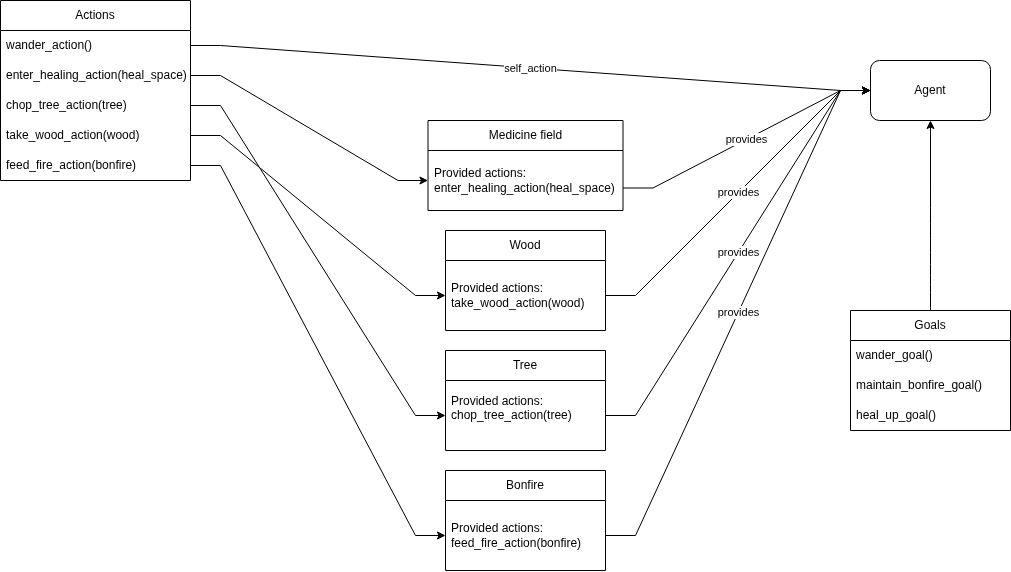

The diagram above was exported from draw.io. Its source (the exported page's mxGraphModel, read from the mxfile embedded in the PNG):
<mxGraphModel dx="1188" dy="698" grid="1" gridSize="10" guides="1" tooltips="1" connect="1" arrows="1" fold="1" page="1" pageScale="1" pageWidth="1169" pageHeight="827" math="0" shadow="0">
  <root>
    <mxCell id="0" />
    <mxCell id="1" parent="0" />
    <mxCell id="qM5V10I5FPHfd1SYbuuR-5" value="Bonfire" style="swimlane;fontStyle=0;childLayout=stackLayout;horizontal=1;startSize=30;horizontalStack=0;resizeParent=1;resizeParentMax=0;resizeLast=0;collapsible=1;marginBottom=0;whiteSpace=wrap;html=1;" parent="1" vertex="1">
      <mxGeometry x="515" y="470" width="160" height="100" as="geometry" />
    </mxCell>
    <mxCell id="qM5V10I5FPHfd1SYbuuR-6" value="&lt;div&gt;Provided actions:&lt;/div&gt;&lt;div&gt;&lt;span style=&quot;background-color: transparent; color: light-dark(rgb(0, 0, 0), rgb(255, 255, 255));&quot;&gt;feed_fire_action(bonfire)&lt;/span&gt;&lt;/div&gt;" style="text;strokeColor=none;fillColor=none;align=left;verticalAlign=middle;spacingLeft=4;spacingRight=4;overflow=hidden;points=[[0,0.5],[1,0.5]];portConstraint=eastwest;rotatable=0;whiteSpace=wrap;html=1;" parent="qM5V10I5FPHfd1SYbuuR-5" vertex="1">
      <mxGeometry y="30" width="160" height="70" as="geometry" />
    </mxCell>
    <mxCell id="qM5V10I5FPHfd1SYbuuR-7" value="Wood" style="swimlane;fontStyle=0;childLayout=stackLayout;horizontal=1;startSize=30;horizontalStack=0;resizeParent=1;resizeParentMax=0;resizeLast=0;collapsible=1;marginBottom=0;whiteSpace=wrap;html=1;" parent="1" vertex="1">
      <mxGeometry x="515" y="230" width="160" height="100" as="geometry" />
    </mxCell>
    <mxCell id="qM5V10I5FPHfd1SYbuuR-8" value="&lt;div&gt;Provided actions:&lt;/div&gt;&lt;div&gt;&lt;span style=&quot;background-color: transparent; color: light-dark(rgb(0, 0, 0), rgb(255, 255, 255));&quot;&gt;take_wood_action(wood)&lt;/span&gt;&lt;/div&gt;" style="text;strokeColor=none;fillColor=none;align=left;verticalAlign=middle;spacingLeft=4;spacingRight=4;overflow=hidden;points=[[0,0.5],[1,0.5]];portConstraint=eastwest;rotatable=0;whiteSpace=wrap;html=1;" parent="qM5V10I5FPHfd1SYbuuR-7" vertex="1">
      <mxGeometry y="30" width="160" height="70" as="geometry" />
    </mxCell>
    <mxCell id="qM5V10I5FPHfd1SYbuuR-9" value="&lt;div&gt;Actions&lt;/div&gt;" style="swimlane;fontStyle=0;childLayout=stackLayout;horizontal=1;startSize=30;horizontalStack=0;resizeParent=1;resizeParentMax=0;resizeLast=0;collapsible=1;marginBottom=0;whiteSpace=wrap;html=1;" parent="1" vertex="1">
      <mxGeometry x="70" width="190" height="180" as="geometry" />
    </mxCell>
    <mxCell id="qM5V10I5FPHfd1SYbuuR-10" value="wander_action()" style="text;strokeColor=none;fillColor=none;align=left;verticalAlign=middle;spacingLeft=4;spacingRight=4;overflow=hidden;points=[[0,0.5],[1,0.5]];portConstraint=eastwest;rotatable=0;whiteSpace=wrap;html=1;" parent="qM5V10I5FPHfd1SYbuuR-9" vertex="1">
      <mxGeometry y="30" width="190" height="30" as="geometry" />
    </mxCell>
    <mxCell id="qM5V10I5FPHfd1SYbuuR-11" value="enter_healing_action(heal_space)" style="text;strokeColor=none;fillColor=none;align=left;verticalAlign=middle;spacingLeft=4;spacingRight=4;overflow=hidden;points=[[0,0.5],[1,0.5]];portConstraint=eastwest;rotatable=0;whiteSpace=wrap;html=1;" parent="qM5V10I5FPHfd1SYbuuR-9" vertex="1">
      <mxGeometry y="60" width="190" height="30" as="geometry" />
    </mxCell>
    <mxCell id="qM5V10I5FPHfd1SYbuuR-14" value="chop_tree_action(tree)" style="text;strokeColor=none;fillColor=none;align=left;verticalAlign=middle;spacingLeft=4;spacingRight=4;overflow=hidden;points=[[0,0.5],[1,0.5]];portConstraint=eastwest;rotatable=0;whiteSpace=wrap;html=1;" parent="qM5V10I5FPHfd1SYbuuR-9" vertex="1">
      <mxGeometry y="90" width="190" height="30" as="geometry" />
    </mxCell>
    <mxCell id="qM5V10I5FPHfd1SYbuuR-15" value="take_wood_action(wood)" style="text;strokeColor=none;fillColor=none;align=left;verticalAlign=middle;spacingLeft=4;spacingRight=4;overflow=hidden;points=[[0,0.5],[1,0.5]];portConstraint=eastwest;rotatable=0;whiteSpace=wrap;html=1;" parent="qM5V10I5FPHfd1SYbuuR-9" vertex="1">
      <mxGeometry y="120" width="190" height="30" as="geometry" />
    </mxCell>
    <mxCell id="h9MBVFtHvJBXGknI0cBp-1" value="feed_fire_action(bonfire)" style="text;strokeColor=none;fillColor=none;align=left;verticalAlign=middle;spacingLeft=4;spacingRight=4;overflow=hidden;points=[[0,0.5],[1,0.5]];portConstraint=eastwest;rotatable=0;whiteSpace=wrap;html=1;" parent="qM5V10I5FPHfd1SYbuuR-9" vertex="1">
      <mxGeometry y="150" width="190" height="30" as="geometry" />
    </mxCell>
    <mxCell id="95ogkxsYQzNS1azHLRnK-4" style="edgeStyle=orthogonalEdgeStyle;rounded=0;orthogonalLoop=1;jettySize=auto;html=1;curved=1;" parent="1" source="h9MBVFtHvJBXGknI0cBp-11" target="95ogkxsYQzNS1azHLRnK-1" edge="1">
      <mxGeometry relative="1" as="geometry" />
    </mxCell>
    <mxCell id="h9MBVFtHvJBXGknI0cBp-11" value="Goals" style="swimlane;fontStyle=0;childLayout=stackLayout;horizontal=1;startSize=30;horizontalStack=0;resizeParent=1;resizeParentMax=0;resizeLast=0;collapsible=1;marginBottom=0;whiteSpace=wrap;html=1;" parent="1" vertex="1">
      <mxGeometry x="920" y="310" width="160" height="120" as="geometry" />
    </mxCell>
    <mxCell id="h9MBVFtHvJBXGknI0cBp-12" value="wander_goal()" style="text;strokeColor=none;fillColor=none;align=left;verticalAlign=middle;spacingLeft=4;spacingRight=4;overflow=hidden;points=[[0,0.5],[1,0.5]];portConstraint=eastwest;rotatable=0;whiteSpace=wrap;html=1;" parent="h9MBVFtHvJBXGknI0cBp-11" vertex="1">
      <mxGeometry y="30" width="160" height="30" as="geometry" />
    </mxCell>
    <mxCell id="h9MBVFtHvJBXGknI0cBp-13" value="maintain_bonfire_goal()" style="text;strokeColor=none;fillColor=none;align=left;verticalAlign=middle;spacingLeft=4;spacingRight=4;overflow=hidden;points=[[0,0.5],[1,0.5]];portConstraint=eastwest;rotatable=0;whiteSpace=wrap;html=1;" parent="h9MBVFtHvJBXGknI0cBp-11" vertex="1">
      <mxGeometry y="60" width="160" height="30" as="geometry" />
    </mxCell>
    <mxCell id="h9MBVFtHvJBXGknI0cBp-18" value="&lt;div&gt;heal_up_goal()&lt;/div&gt;" style="text;strokeColor=none;fillColor=none;align=left;verticalAlign=middle;spacingLeft=4;spacingRight=4;overflow=hidden;points=[[0,0.5],[1,0.5]];portConstraint=eastwest;rotatable=0;whiteSpace=wrap;html=1;" parent="h9MBVFtHvJBXGknI0cBp-11" vertex="1">
      <mxGeometry y="90" width="160" height="30" as="geometry" />
    </mxCell>
    <mxCell id="h9MBVFtHvJBXGknI0cBp-19" value="self_action" style="edgeStyle=entityRelationEdgeStyle;rounded=0;orthogonalLoop=1;jettySize=auto;html=1;exitX=1;exitY=0.5;exitDx=0;exitDy=0;" parent="1" source="qM5V10I5FPHfd1SYbuuR-10" target="95ogkxsYQzNS1azHLRnK-1" edge="1">
      <mxGeometry relative="1" as="geometry">
        <mxPoint x="350" y="120" as="targetPoint" />
      </mxGeometry>
    </mxCell>
    <mxCell id="h9MBVFtHvJBXGknI0cBp-24" style="edgeStyle=entityRelationEdgeStyle;rounded=0;orthogonalLoop=1;jettySize=auto;html=1;exitX=1;exitY=0.5;exitDx=0;exitDy=0;entryX=0;entryY=0.5;entryDx=0;entryDy=0;" parent="1" source="qM5V10I5FPHfd1SYbuuR-14" target="qM5V10I5FPHfd1SYbuuR-2" edge="1">
      <mxGeometry relative="1" as="geometry" />
    </mxCell>
    <mxCell id="h9MBVFtHvJBXGknI0cBp-25" style="edgeStyle=entityRelationEdgeStyle;rounded=0;orthogonalLoop=1;jettySize=auto;html=1;exitX=1;exitY=0.5;exitDx=0;exitDy=0;entryX=0;entryY=0.5;entryDx=0;entryDy=0;" parent="1" source="qM5V10I5FPHfd1SYbuuR-15" target="qM5V10I5FPHfd1SYbuuR-8" edge="1">
      <mxGeometry relative="1" as="geometry" />
    </mxCell>
    <mxCell id="qM5V10I5FPHfd1SYbuuR-1" value="Tree" style="swimlane;fontStyle=0;childLayout=stackLayout;horizontal=1;startSize=30;horizontalStack=0;resizeParent=1;resizeParentMax=0;resizeLast=0;collapsible=1;marginBottom=0;whiteSpace=wrap;html=1;" parent="1" vertex="1">
      <mxGeometry x="515" y="350" width="160" height="100" as="geometry" />
    </mxCell>
    <mxCell id="qM5V10I5FPHfd1SYbuuR-2" value="&lt;div&gt;Provided actions:&lt;/div&gt;&lt;div&gt;&lt;span style=&quot;background-color: transparent; color: light-dark(rgb(0, 0, 0), rgb(255, 255, 255));&quot;&gt;chop_tree_action(tree)&lt;/span&gt;&lt;/div&gt;&lt;div&gt;&lt;br&gt;&lt;/div&gt;" style="text;strokeColor=none;fillColor=none;align=left;verticalAlign=middle;spacingLeft=4;spacingRight=4;overflow=hidden;points=[[0,0.5],[1,0.5]];portConstraint=eastwest;rotatable=0;whiteSpace=wrap;html=1;" parent="qM5V10I5FPHfd1SYbuuR-1" vertex="1">
      <mxGeometry y="30" width="160" height="70" as="geometry" />
    </mxCell>
    <mxCell id="h9MBVFtHvJBXGknI0cBp-28" style="edgeStyle=entityRelationEdgeStyle;rounded=0;orthogonalLoop=1;jettySize=auto;html=1;exitX=1;exitY=0.5;exitDx=0;exitDy=0;entryX=0;entryY=0.5;entryDx=0;entryDy=0;" parent="1" source="h9MBVFtHvJBXGknI0cBp-1" target="qM5V10I5FPHfd1SYbuuR-6" edge="1">
      <mxGeometry relative="1" as="geometry" />
    </mxCell>
    <mxCell id="h9MBVFtHvJBXGknI0cBp-30" value="&lt;div&gt;provides&lt;/div&gt;" style="edgeStyle=entityRelationEdgeStyle;rounded=0;orthogonalLoop=1;jettySize=auto;html=1;exitX=1;exitY=0.5;exitDx=0;exitDy=0;" parent="1" source="qM5V10I5FPHfd1SYbuuR-8" target="95ogkxsYQzNS1azHLRnK-1" edge="1">
      <mxGeometry relative="1" as="geometry" />
    </mxCell>
    <mxCell id="h9MBVFtHvJBXGknI0cBp-31" value="provides" style="edgeStyle=entityRelationEdgeStyle;rounded=0;orthogonalLoop=1;jettySize=auto;html=1;exitX=1;exitY=0.5;exitDx=0;exitDy=0;" parent="1" source="qM5V10I5FPHfd1SYbuuR-2" target="95ogkxsYQzNS1azHLRnK-1" edge="1">
      <mxGeometry relative="1" as="geometry" />
    </mxCell>
    <mxCell id="h9MBVFtHvJBXGknI0cBp-32" value="provides" style="edgeStyle=entityRelationEdgeStyle;rounded=0;orthogonalLoop=1;jettySize=auto;html=1;exitX=1;exitY=0.5;exitDx=0;exitDy=0;" parent="1" source="qM5V10I5FPHfd1SYbuuR-6" target="95ogkxsYQzNS1azHLRnK-1" edge="1">
      <mxGeometry relative="1" as="geometry" />
    </mxCell>
    <mxCell id="95ogkxsYQzNS1azHLRnK-1" value="Agent" style="rounded=1;whiteSpace=wrap;html=1;" parent="1" vertex="1">
      <mxGeometry x="940" y="60" width="120" height="60" as="geometry" />
    </mxCell>
    <mxCell id="7o0wC2ZMVKhYhFR4EElC-3" value="provides" style="edgeStyle=entityRelationEdgeStyle;rounded=0;orthogonalLoop=1;jettySize=auto;html=1;exitX=1;exitY=0.75;exitDx=0;exitDy=0;entryX=0;entryY=0.5;entryDx=0;entryDy=0;" parent="1" source="7o0wC2ZMVKhYhFR4EElC-1" target="95ogkxsYQzNS1azHLRnK-1" edge="1">
      <mxGeometry relative="1" as="geometry" />
    </mxCell>
    <mxCell id="7o0wC2ZMVKhYhFR4EElC-1" value="Medicine field" style="swimlane;fontStyle=0;childLayout=stackLayout;horizontal=1;startSize=30;horizontalStack=0;resizeParent=1;resizeParentMax=0;resizeLast=0;collapsible=1;marginBottom=0;whiteSpace=wrap;html=1;" parent="1" vertex="1">
      <mxGeometry x="497.5" y="120" width="195" height="90" as="geometry" />
    </mxCell>
    <mxCell id="7o0wC2ZMVKhYhFR4EElC-2" value="&lt;div&gt;Provided actions:&lt;/div&gt;&lt;div&gt;enter_healing_action(heal_space)&lt;/div&gt;" style="text;strokeColor=none;fillColor=none;align=left;verticalAlign=middle;spacingLeft=4;spacingRight=4;overflow=hidden;points=[[0,0.5],[1,0.5]];portConstraint=eastwest;rotatable=0;whiteSpace=wrap;html=1;" parent="7o0wC2ZMVKhYhFR4EElC-1" vertex="1">
      <mxGeometry y="30" width="195" height="60" as="geometry" />
    </mxCell>
    <mxCell id="HFPz5l8MeiXNY-nPeFSH-2" style="edgeStyle=entityRelationEdgeStyle;rounded=0;orthogonalLoop=1;jettySize=auto;html=1;" edge="1" parent="1" source="qM5V10I5FPHfd1SYbuuR-11" target="7o0wC2ZMVKhYhFR4EElC-2">
      <mxGeometry relative="1" as="geometry" />
    </mxCell>
  </root>
</mxGraphModel>